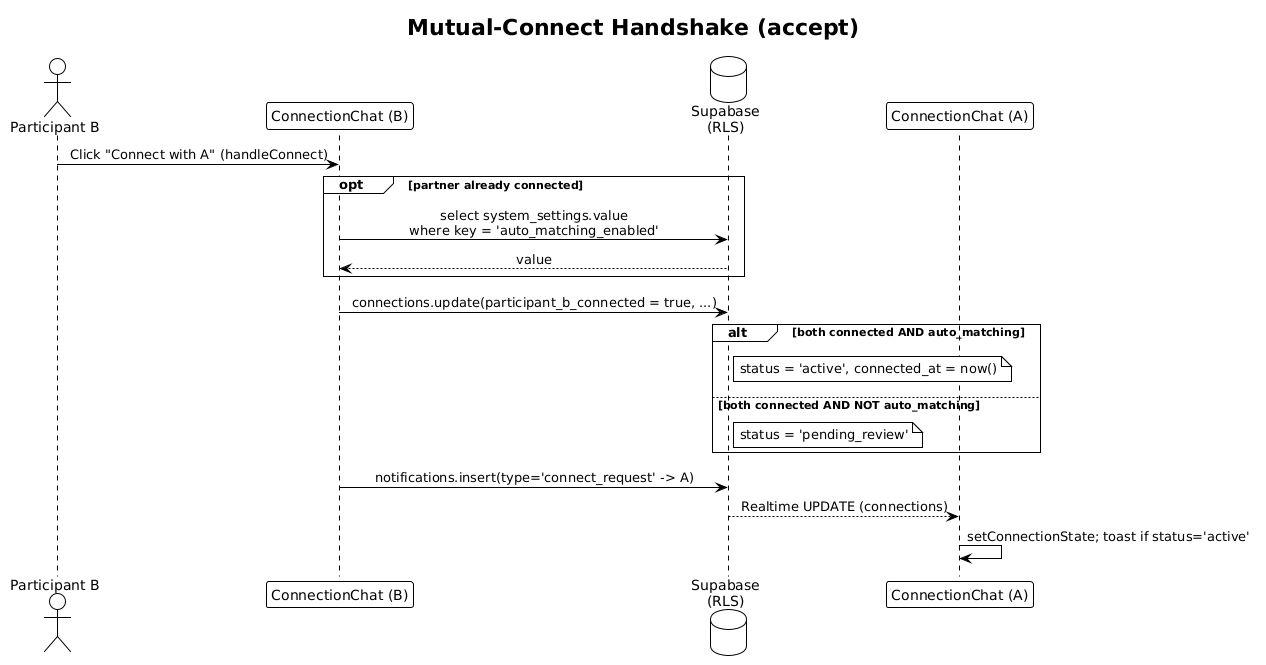

The diagram above was rendered by PlantUML. Its source (embedded in the PNG):
@startuml
!theme plain
skinparam sequenceMessageAlign center
title Mutual-Connect Handshake (accept)

actor "Participant B" as B
participant "ConnectionChat (B)" as CB
database "Supabase\n(RLS)" as SB
participant "ConnectionChat (A)" as CA

B -> CB : Click "Connect with A" (handleConnect)
opt partner already connected
  CB -> SB : select system_settings.value\nwhere key = 'auto_matching_enabled'
  SB --> CB : value
end
CB -> SB : connections.update(participant_b_connected = true, ...)
alt both connected AND auto_matching
  note right of SB : status = 'active', connected_at = now()
else both connected AND NOT auto_matching
  note right of SB : status = 'pending_review'
end
CB -> SB : notifications.insert(type='connect_request' -> A)
SB --> CA : Realtime UPDATE (connections)
CA -> CA : setConnectionState; toast if status='active'
@enduml